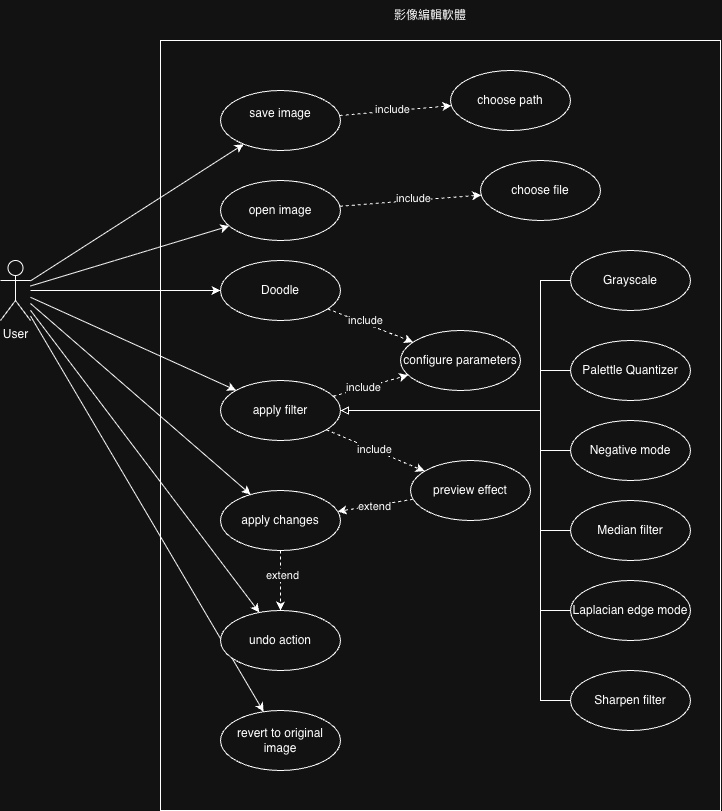

The diagram above was exported from draw.io. Its source (the exported page's mxGraphModel, read from the mxfile embedded in the PNG):
<mxGraphModel dx="1394" dy="904" grid="1" gridSize="10" guides="1" tooltips="1" connect="1" arrows="1" fold="1" page="1" pageScale="1" pageWidth="1200" pageHeight="1600" math="0" shadow="0">
  <root>
    <mxCell id="0" />
    <mxCell id="1" parent="0" />
    <mxCell id="3dlBj0xJfJ1aTKbBwoa--2" parent="1" style="verticalLabelPosition=bottom;verticalAlign=top;html=1;shape=mxgraph.basic.rect;fillColor2=none;strokeWidth=1;size=20;indent=5;" value="" vertex="1">
      <mxGeometry height="770" width="560" x="280" y="50" as="geometry" />
    </mxCell>
    <mxCell id="CP7DKU9Ch7GEQKV5oe_m-31" edge="1" parent="1" source="3dlBj0xJfJ1aTKbBwoa--1" style="rounded=0;orthogonalLoop=1;jettySize=auto;html=1;" target="3dlBj0xJfJ1aTKbBwoa--11">
      <mxGeometry relative="1" as="geometry" />
    </mxCell>
    <mxCell id="CP7DKU9Ch7GEQKV5oe_m-32" edge="1" parent="1" source="3dlBj0xJfJ1aTKbBwoa--1" style="rounded=0;orthogonalLoop=1;jettySize=auto;html=1;" target="3dlBj0xJfJ1aTKbBwoa--4">
      <mxGeometry relative="1" as="geometry" />
    </mxCell>
    <mxCell id="CP7DKU9Ch7GEQKV5oe_m-34" edge="1" parent="1" source="3dlBj0xJfJ1aTKbBwoa--1" style="rounded=0;orthogonalLoop=1;jettySize=auto;html=1;" target="CP7DKU9Ch7GEQKV5oe_m-5">
      <mxGeometry relative="1" as="geometry" />
    </mxCell>
    <mxCell id="CP7DKU9Ch7GEQKV5oe_m-35" edge="1" parent="1" source="3dlBj0xJfJ1aTKbBwoa--1" style="rounded=0;orthogonalLoop=1;jettySize=auto;html=1;" target="CP7DKU9Ch7GEQKV5oe_m-16">
      <mxGeometry relative="1" as="geometry" />
    </mxCell>
    <mxCell id="CP7DKU9Ch7GEQKV5oe_m-36" edge="1" parent="1" source="3dlBj0xJfJ1aTKbBwoa--1" style="rounded=0;orthogonalLoop=1;jettySize=auto;html=1;" target="3dlBj0xJfJ1aTKbBwoa--8">
      <mxGeometry relative="1" as="geometry" />
    </mxCell>
    <mxCell id="CP7DKU9Ch7GEQKV5oe_m-37" edge="1" parent="1" source="3dlBj0xJfJ1aTKbBwoa--1" style="rounded=0;orthogonalLoop=1;jettySize=auto;html=1;" target="3dlBj0xJfJ1aTKbBwoa--10">
      <mxGeometry relative="1" as="geometry" />
    </mxCell>
    <mxCell id="CP7DKU9Ch7GEQKV5oe_m-39" edge="1" parent="1" source="3dlBj0xJfJ1aTKbBwoa--1" style="edgeStyle=orthogonalEdgeStyle;rounded=0;orthogonalLoop=1;jettySize=auto;html=1;" target="CP7DKU9Ch7GEQKV5oe_m-4">
      <mxGeometry relative="1" as="geometry" />
    </mxCell>
    <mxCell id="3dlBj0xJfJ1aTKbBwoa--1" parent="1" style="shape=umlActor;verticalLabelPosition=bottom;verticalAlign=top;html=1;" value="User" vertex="1">
      <mxGeometry height="60" width="30" x="120" y="270" as="geometry" />
    </mxCell>
    <mxCell id="CP7DKU9Ch7GEQKV5oe_m-7" edge="1" parent="1" source="3dlBj0xJfJ1aTKbBwoa--4" style="rounded=0;orthogonalLoop=1;jettySize=auto;html=1;dashed=1;" target="CP7DKU9Ch7GEQKV5oe_m-6">
      <mxGeometry relative="1" as="geometry" />
    </mxCell>
    <mxCell id="CP7DKU9Ch7GEQKV5oe_m-8" connectable="0" parent="CP7DKU9Ch7GEQKV5oe_m-7" style="edgeLabel;html=1;align=center;verticalAlign=middle;resizable=0;points=[];" value="include" vertex="1">
      <mxGeometry relative="1" x="0.0234" y="3" as="geometry">
        <mxPoint as="offset" />
      </mxGeometry>
    </mxCell>
    <mxCell id="3dlBj0xJfJ1aTKbBwoa--4" parent="1" style="ellipse;whiteSpace=wrap;html=1;" value="open image" vertex="1">
      <mxGeometry height="60" width="120" x="340" y="190" as="geometry" />
    </mxCell>
    <mxCell id="3dlBj0xJfJ1aTKbBwoa--8" parent="1" style="ellipse;whiteSpace=wrap;html=1;" value="u&lt;span style=&quot;background-color: transparent; color: light-dark(rgb(0, 0, 0), rgb(255, 255, 255));&quot;&gt;ndo action&lt;/span&gt;" vertex="1">
      <mxGeometry height="60" width="120" x="340" y="620" as="geometry" />
    </mxCell>
    <mxCell id="3dlBj0xJfJ1aTKbBwoa--10" parent="1" style="ellipse;whiteSpace=wrap;html=1;" value="revert to original image" vertex="1">
      <mxGeometry height="60" width="120" x="340" y="720" as="geometry" />
    </mxCell>
    <mxCell id="CP7DKU9Ch7GEQKV5oe_m-10" edge="1" parent="1" source="3dlBj0xJfJ1aTKbBwoa--11" style="rounded=0;orthogonalLoop=1;jettySize=auto;html=1;dashed=1;" target="CP7DKU9Ch7GEQKV5oe_m-9">
      <mxGeometry relative="1" as="geometry" />
    </mxCell>
    <mxCell id="CP7DKU9Ch7GEQKV5oe_m-11" connectable="0" parent="CP7DKU9Ch7GEQKV5oe_m-10" style="edgeLabel;html=1;align=center;verticalAlign=middle;resizable=0;points=[];" value="include" vertex="1">
      <mxGeometry relative="1" x="-0.0515" y="2" as="geometry">
        <mxPoint as="offset" />
      </mxGeometry>
    </mxCell>
    <mxCell id="3dlBj0xJfJ1aTKbBwoa--11" parent="1" style="ellipse;whiteSpace=wrap;html=1;" value="save image&lt;div&gt;&lt;br&gt;&lt;/div&gt;" vertex="1">
      <mxGeometry height="60" width="120" x="340" y="100" as="geometry" />
    </mxCell>
    <mxCell id="CP7DKU9Ch7GEQKV5oe_m-21" edge="1" parent="1" source="3dlBj0xJfJ1aTKbBwoa--12" style="edgeStyle=orthogonalEdgeStyle;rounded=0;orthogonalLoop=1;jettySize=auto;html=1;endArrow=block;endFill=0;" target="CP7DKU9Ch7GEQKV5oe_m-5">
      <mxGeometry relative="1" as="geometry">
        <Array as="points">
          <mxPoint x="660" y="460" />
          <mxPoint x="660" y="420" />
        </Array>
      </mxGeometry>
    </mxCell>
    <mxCell id="3dlBj0xJfJ1aTKbBwoa--12" parent="1" style="ellipse;whiteSpace=wrap;html=1;" value="Negative mode" vertex="1">
      <mxGeometry height="60" width="120" x="690" y="430" as="geometry" />
    </mxCell>
    <mxCell id="CP7DKU9Ch7GEQKV5oe_m-19" edge="1" parent="1" source="3dlBj0xJfJ1aTKbBwoa--13" style="edgeStyle=orthogonalEdgeStyle;rounded=0;orthogonalLoop=1;jettySize=auto;html=1;endArrow=block;endFill=0;" target="CP7DKU9Ch7GEQKV5oe_m-5">
      <mxGeometry relative="1" as="geometry">
        <Array as="points">
          <mxPoint x="660" y="290" />
          <mxPoint x="660" y="420" />
        </Array>
      </mxGeometry>
    </mxCell>
    <mxCell id="3dlBj0xJfJ1aTKbBwoa--13" parent="1" style="ellipse;whiteSpace=wrap;html=1;" value="Grayscale" vertex="1">
      <mxGeometry height="60" width="120" x="690" y="260" as="geometry" />
    </mxCell>
    <mxCell id="CP7DKU9Ch7GEQKV5oe_m-20" edge="1" parent="1" source="3dlBj0xJfJ1aTKbBwoa--14" style="edgeStyle=orthogonalEdgeStyle;rounded=0;orthogonalLoop=1;jettySize=auto;html=1;exitX=0;exitY=0.5;exitDx=0;exitDy=0;endArrow=block;endFill=0;" target="CP7DKU9Ch7GEQKV5oe_m-5">
      <mxGeometry relative="1" as="geometry">
        <Array as="points">
          <mxPoint x="660" y="380" />
          <mxPoint x="660" y="420" />
        </Array>
      </mxGeometry>
    </mxCell>
    <mxCell id="3dlBj0xJfJ1aTKbBwoa--14" parent="1" style="ellipse;whiteSpace=wrap;html=1;" value="Palettle Quantizer" vertex="1">
      <mxGeometry height="60" width="120" x="690" y="350" as="geometry" />
    </mxCell>
    <mxCell id="CP7DKU9Ch7GEQKV5oe_m-22" edge="1" parent="1" source="CP7DKU9Ch7GEQKV5oe_m-1" style="edgeStyle=orthogonalEdgeStyle;rounded=0;orthogonalLoop=1;jettySize=auto;html=1;endArrow=block;endFill=0;" target="CP7DKU9Ch7GEQKV5oe_m-5">
      <mxGeometry relative="1" as="geometry">
        <Array as="points">
          <mxPoint x="660" y="540" />
          <mxPoint x="660" y="420" />
        </Array>
      </mxGeometry>
    </mxCell>
    <mxCell id="CP7DKU9Ch7GEQKV5oe_m-1" parent="1" style="ellipse;whiteSpace=wrap;html=1;" value="Median filter" vertex="1">
      <mxGeometry height="60" width="120" x="690" y="510" as="geometry" />
    </mxCell>
    <mxCell id="CP7DKU9Ch7GEQKV5oe_m-23" edge="1" parent="1" source="CP7DKU9Ch7GEQKV5oe_m-2" style="edgeStyle=orthogonalEdgeStyle;rounded=0;orthogonalLoop=1;jettySize=auto;html=1;entryX=1;entryY=0.5;entryDx=0;entryDy=0;endArrow=block;endFill=0;" target="CP7DKU9Ch7GEQKV5oe_m-5">
      <mxGeometry relative="1" as="geometry">
        <Array as="points">
          <mxPoint x="660" y="620" />
          <mxPoint x="660" y="420" />
        </Array>
      </mxGeometry>
    </mxCell>
    <mxCell id="CP7DKU9Ch7GEQKV5oe_m-2" parent="1" style="ellipse;whiteSpace=wrap;html=1;" value="Laplacian edge mode" vertex="1">
      <mxGeometry height="60" width="120" x="690" y="590" as="geometry" />
    </mxCell>
    <mxCell id="CP7DKU9Ch7GEQKV5oe_m-24" edge="1" parent="1" source="CP7DKU9Ch7GEQKV5oe_m-3" style="edgeStyle=orthogonalEdgeStyle;rounded=0;orthogonalLoop=1;jettySize=auto;html=1;entryX=1;entryY=0.5;entryDx=0;entryDy=0;endArrow=block;endFill=0;" target="CP7DKU9Ch7GEQKV5oe_m-5">
      <mxGeometry relative="1" as="geometry">
        <Array as="points">
          <mxPoint x="660" y="710" />
          <mxPoint x="660" y="420" />
        </Array>
      </mxGeometry>
    </mxCell>
    <mxCell id="CP7DKU9Ch7GEQKV5oe_m-3" parent="1" style="ellipse;whiteSpace=wrap;html=1;" value="Sharpen filter" vertex="1">
      <mxGeometry height="60" width="120" x="690" y="680" as="geometry" />
    </mxCell>
    <mxCell id="CP7DKU9Ch7GEQKV5oe_m-18" edge="1" parent="1" source="CP7DKU9Ch7GEQKV5oe_m-4" style="rounded=0;orthogonalLoop=1;jettySize=auto;html=1;dashed=1;" target="CP7DKU9Ch7GEQKV5oe_m-12">
      <mxGeometry relative="1" as="geometry" />
    </mxCell>
    <mxCell id="CP7DKU9Ch7GEQKV5oe_m-25" connectable="0" parent="CP7DKU9Ch7GEQKV5oe_m-18" style="edgeLabel;html=1;align=center;verticalAlign=middle;resizable=0;points=[];" value="include" vertex="1">
      <mxGeometry relative="1" x="-0.1542" y="3" as="geometry">
        <mxPoint as="offset" />
      </mxGeometry>
    </mxCell>
    <mxCell id="CP7DKU9Ch7GEQKV5oe_m-4" parent="1" style="ellipse;whiteSpace=wrap;html=1;" value="Doodle" vertex="1">
      <mxGeometry height="60" width="120" x="340" y="270" as="geometry" />
    </mxCell>
    <mxCell id="CP7DKU9Ch7GEQKV5oe_m-14" edge="1" parent="1" source="CP7DKU9Ch7GEQKV5oe_m-5" style="rounded=0;orthogonalLoop=1;jettySize=auto;html=1;dashed=1;" target="CP7DKU9Ch7GEQKV5oe_m-13">
      <mxGeometry relative="1" as="geometry" />
    </mxCell>
    <mxCell id="CP7DKU9Ch7GEQKV5oe_m-27" connectable="0" parent="CP7DKU9Ch7GEQKV5oe_m-14" style="edgeLabel;html=1;align=center;verticalAlign=middle;resizable=0;points=[];" value="include" vertex="1">
      <mxGeometry relative="1" x="-0.041" y="1" as="geometry">
        <mxPoint as="offset" />
      </mxGeometry>
    </mxCell>
    <mxCell id="CP7DKU9Ch7GEQKV5oe_m-15" edge="1" parent="1" source="CP7DKU9Ch7GEQKV5oe_m-5" style="rounded=0;orthogonalLoop=1;jettySize=auto;html=1;dashed=1;" target="CP7DKU9Ch7GEQKV5oe_m-12">
      <mxGeometry relative="1" as="geometry" />
    </mxCell>
    <mxCell id="CP7DKU9Ch7GEQKV5oe_m-26" connectable="0" parent="CP7DKU9Ch7GEQKV5oe_m-15" style="edgeLabel;html=1;align=center;verticalAlign=middle;resizable=0;points=[];" value="include" vertex="1">
      <mxGeometry relative="1" x="-0.1742" y="1" as="geometry">
        <mxPoint as="offset" />
      </mxGeometry>
    </mxCell>
    <mxCell id="CP7DKU9Ch7GEQKV5oe_m-5" parent="1" style="ellipse;whiteSpace=wrap;html=1;" value="apply filter" vertex="1">
      <mxGeometry height="60" width="120" x="340" y="390" as="geometry" />
    </mxCell>
    <mxCell id="CP7DKU9Ch7GEQKV5oe_m-6" parent="1" style="ellipse;whiteSpace=wrap;html=1;" value="choose file" vertex="1">
      <mxGeometry height="60" width="120" x="600" y="170" as="geometry" />
    </mxCell>
    <mxCell id="CP7DKU9Ch7GEQKV5oe_m-9" parent="1" style="ellipse;whiteSpace=wrap;html=1;" value="choose path" vertex="1">
      <mxGeometry height="60" width="120" x="570" y="80" as="geometry" />
    </mxCell>
    <mxCell id="CP7DKU9Ch7GEQKV5oe_m-12" parent="1" style="ellipse;whiteSpace=wrap;html=1;" value="configure parameters" vertex="1">
      <mxGeometry height="60" width="120" x="520" y="340" as="geometry" />
    </mxCell>
    <mxCell id="CP7DKU9Ch7GEQKV5oe_m-17" edge="1" parent="1" source="CP7DKU9Ch7GEQKV5oe_m-13" style="rounded=0;orthogonalLoop=1;jettySize=auto;html=1;dashed=1;" target="CP7DKU9Ch7GEQKV5oe_m-16">
      <mxGeometry relative="1" as="geometry" />
    </mxCell>
    <mxCell id="CP7DKU9Ch7GEQKV5oe_m-28" connectable="0" parent="CP7DKU9Ch7GEQKV5oe_m-17" style="edgeLabel;html=1;align=center;verticalAlign=middle;resizable=0;points=[];" value="extend" vertex="1">
      <mxGeometry relative="1" x="0.0417" as="geometry">
        <mxPoint as="offset" />
      </mxGeometry>
    </mxCell>
    <mxCell id="CP7DKU9Ch7GEQKV5oe_m-13" parent="1" style="ellipse;whiteSpace=wrap;html=1;" value="preview effect" vertex="1">
      <mxGeometry height="60" width="120" x="530" y="470" as="geometry" />
    </mxCell>
    <mxCell id="CP7DKU9Ch7GEQKV5oe_m-29" edge="1" parent="1" source="CP7DKU9Ch7GEQKV5oe_m-16" style="edgeStyle=orthogonalEdgeStyle;rounded=0;orthogonalLoop=1;jettySize=auto;html=1;dashed=1;" target="3dlBj0xJfJ1aTKbBwoa--8">
      <mxGeometry relative="1" as="geometry" />
    </mxCell>
    <mxCell id="CP7DKU9Ch7GEQKV5oe_m-30" connectable="0" parent="CP7DKU9Ch7GEQKV5oe_m-29" style="edgeLabel;html=1;align=center;verticalAlign=middle;resizable=0;points=[];" value="extend" vertex="1">
      <mxGeometry relative="1" x="-0.2121" y="1" as="geometry">
        <mxPoint as="offset" />
      </mxGeometry>
    </mxCell>
    <mxCell id="CP7DKU9Ch7GEQKV5oe_m-16" parent="1" style="ellipse;whiteSpace=wrap;html=1;" value="apply changes" vertex="1">
      <mxGeometry height="60" width="120" x="340" y="500" as="geometry" />
    </mxCell>
    <mxCell id="CP7DKU9Ch7GEQKV5oe_m-40" parent="1" style="text;html=1;whiteSpace=wrap;strokeColor=none;fillColor=none;align=center;verticalAlign=middle;rounded=0;" value="影像編輯軟體" vertex="1">
      <mxGeometry height="30" width="120" x="490" y="10" as="geometry" />
    </mxCell>
  </root>
</mxGraphModel>